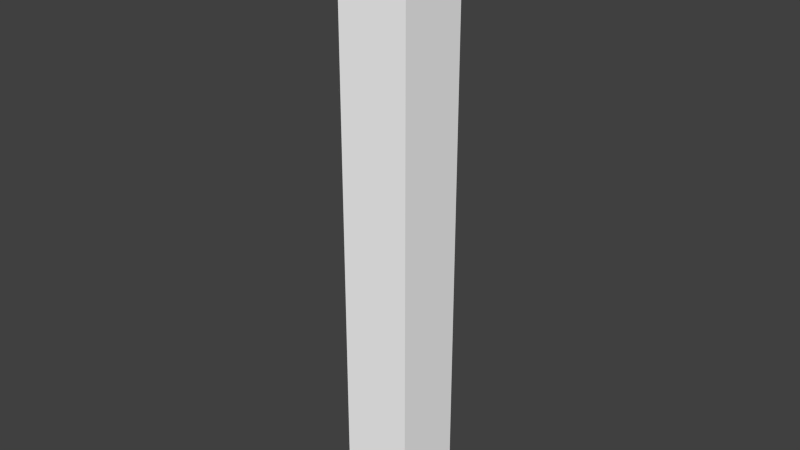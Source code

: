 # Source: base3.blend  (saved by Blender 2.71.0; exported with 4.5.12 LTS)
import bpy
from mathutils import Matrix  # noqa: F401  (used for matrix-valued properties, if any)

bpy.ops.wm.read_factory_settings(use_empty=True)
scene = bpy.context.scene
scene.name = 'Scene'

# ---- collections
col_collection_1 = bpy.data.collections.new('Collection 1'); scene.collection.children.link(col_collection_1)

# ---- materials (node trees are filled in below, after node groups)
mat_colobotmesh_mat_1 = bpy.data.materials.new('ColobotMesh_mat_1')
mat_colobotmesh_mat_1.alpha_threshold = 0.0
mat_colobotmesh_mat_1.use_transparent_shadow = False
mat_colobotmesh_mat_1.diffuse_color = (1.0, 1.0, 1.0, 1.0)
mat_colobotmesh_mat_1.specular_color = (0.0, 0.0, 0.0)
mat_colobotmesh_mat_1.roughness = 0.5

# ---- material node trees

# ---- world
world_world = bpy.data.worlds.new('World'); scene.world = world_world
world_world.color = (0.05088, 0.05088, 0.05088)
world_world.use_sun_shadow = False
world_world.sun_shadow_jitter_overblur = 0.0
world_world.cycles.sampling_method = 'MANUAL'
world_world.cycles.sample_map_resolution = 256

# ---- meshes
me_colobotmesh = bpy.data.meshes.new('ColobotMesh_')
me_colobotmesh.from_pydata([(2.421, 30.07, -2.667), (-2.579, 30.07, -2.667), (-2.579, 72.65, -2.667), (2.421, 72.65, 2.333), (2.421, 72.65, -2.667), (-2.579, 72.65, 2.333), (2.421, 30.07, 2.333), (-2.579, 30.07, 2.333)], [], [(4, 0, 1), (1, 2, 4), (3, 6, 0), (0, 4, 3), (5, 7, 6), (6, 3, 5), (2, 1, 7), (7, 5, 2)])
_uv = me_colobotmesh.uv_layers.new(name='UV_1')
_uv.uv.foreach_set('vector', [0.4512, 0.998, 0.4512, 0.001953, 0.3457, 0.001953, 0.3457, 0.001953, 0.3457, 0.998, 0.4512, 0.998, 0.4512, 0.998, 0.4512, 0.001953, 0.3457, 0.001953, 0.3457, 0.001953, 0.3457, 0.998, 0.4512, 0.998, 0.4512, 0.998, 0.4512, 0.001953, 0.3457, 0.001953, 0.3457, 0.001953, 0.3457, 0.998, 0.4512, 0.998, 0.4512, 0.998, 0.4512, 0.001953, 0.3457, 0.001953, 0.3457, 0.001953, 0.3457, 0.998, 0.4512, 0.998])
_uv.active_render = True
_uv = me_colobotmesh.uv_layers.new(name='UV_2')
_uv.uv.foreach_set('vector', [1.0, 1.0, 1.0, 0.0, 4.267e-08, 0.0, 4.267e-08, 0.0, 4.267e-08, 1.0, 1.0, 1.0, 1.0, 1.0, 1.0, 0.0, 7.948e-08, 0.0, 7.948e-08, 0.0, 7.948e-08, 1.0, 1.0, 1.0, -5.016e-09, 1.0, -5.016e-09, 0.0, 1.0, 0.0, 1.0, 0.0, 1.0, 1.0, -5.016e-09, 1.0, 3.179e-08, 1.0, 3.179e-08, 0.0, 1.0, 0.0, 1.0, 0.0, 1.0, 1.0, 3.179e-08, 1.0])
me_colobotmesh.materials.append(mat_colobotmesh_mat_1)
me_colobotmesh.use_remesh_preserve_volume = False
me_colobotmesh.use_remesh_preserve_attributes = False
me_colobotmesh.use_mirror_vertex_groups = False
me_colobotmesh.update()

# ---- objects
ob_colobotmesh_1 = bpy.data.objects.new('ColobotMesh_1', me_colobotmesh)

# ---- transforms, parenting, visibility, modifiers, constraints
ob_colobotmesh_1.location = (0.0, 0.0, 0.0)
ob_colobotmesh_1.rotation_euler = (1.571, 0.0, 0.0)
ob_colobotmesh_1.lineart.crease_threshold = 0.0

# ---- collection membership
col_collection_1.objects.link(ob_colobotmesh_1)

# ---- scene / render settings (as saved in the file)
scene.frame_start = 1; scene.frame_end = 250; scene.frame_set(1)
scene.render.engine = 'BLENDER_EEVEE_NEXT'
scene.render.resolution_percentage = 50
scene.render.dither_intensity = 0.0
scene.cycles.use_denoising = False
scene.cycles.samples = 10
scene.cycles.sampling_pattern = 'TABULATED_SOBOL'
scene.cycles.light_sampling_threshold = 0.0
scene.cycles.use_adaptive_sampling = False
scene.cycles.use_light_tree = False
scene.cycles.blur_glossy = 0.0
scene.cycles.volume_bounces = 1
scene.cycles.pixel_filter_type = 'GAUSSIAN'
scene.cycles.sample_clamp_indirect = 0.0
scene.view_settings.view_transform = 'Standard'
bpy.context.view_layer.update()

# ---- added for rendering (the .blend has no active camera and no usable light): camera, sun
cam_auto = bpy.data.cameras.new('AutoCamera')
cam_auto.lens = 50.0
cam_auto.sensor_width = 36.0
cam_auto.clip_end = 1000.0
ob_auto_camera = bpy.data.objects.new('AutoCamera', cam_auto)
scene.collection.objects.link(ob_auto_camera)
ob_auto_camera.location = (39.8549, -47.7541, 83.3085)
ob_auto_camera.rotation_euler = (1.09748, -7.21219e-08, 0.694738)
scene.camera = ob_auto_camera
light_auto_sun = bpy.data.lights.new('AutoSun', 'SUN')
light_auto_sun.energy = 3.0
light_auto_sun.angle = 0.0523599
ob_auto_sun = bpy.data.objects.new('AutoSun', light_auto_sun)
scene.collection.objects.link(ob_auto_sun)
ob_auto_sun.rotation_euler = (0.872665, 0.174533, 0.523599)
bpy.context.view_layer.update()
